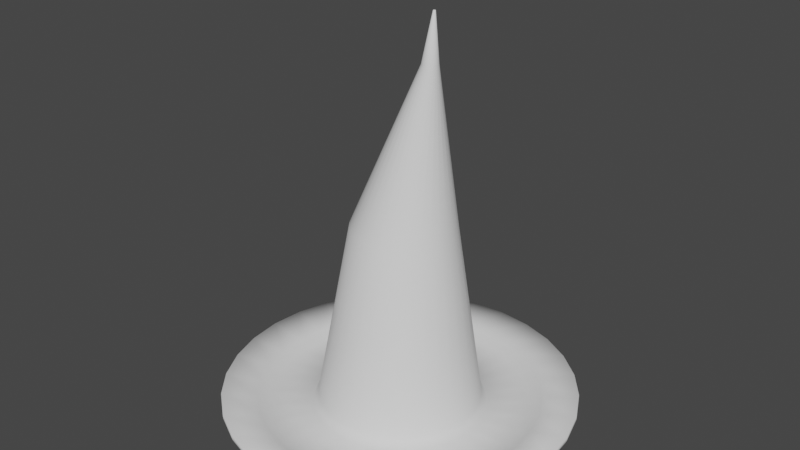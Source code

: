 # Source: witchHat.blend  (saved by Blender 2.92.15; exported with 4.5.12 LTS)
import bpy
from mathutils import Matrix  # noqa: F401  (used for matrix-valued properties, if any)

bpy.ops.wm.read_factory_settings(use_empty=True)
scene = bpy.context.scene
scene.name = 'Scene'

# ---- collections
col_collection = bpy.data.collections.new('Collection'); scene.collection.children.link(col_collection)

# ---- world
world_world = bpy.data.worlds.new('World'); scene.world = world_world
world_world.use_nodes = True; world_world.node_tree.nodes.clear()
_N = world_world.node_tree.nodes; _L = world_world.node_tree.links
n0 = _N.new('ShaderNodeOutputWorld'); n0.name = 'World Output'; n0.location = (300, 300)
n1 = _N.new('ShaderNodeBackground'); n1.name = 'Background'; n1.location = (10, 300)
n1.inputs[0].default_value = (0.05088, 0.05088, 0.05088, 1.0)
_L.new(n1.outputs[0], n0.inputs[0])
n0.is_active_output = True
world_world.color = (0.05088, 0.05088, 0.05088)
world_world.use_sun_shadow = False
world_world.sun_shadow_jitter_overblur = 0.0

# ---- meshes
me_cylinder = bpy.data.meshes.new('Cylinder')
me_cylinder.from_pydata([(3.613e-09, 1.12, 0.05969), (0.2184, 1.098, 0.05969), (0.4285, 1.035, 0.05969), (0.6221, 0.931, 0.05969), (0.7918, 0.7918, 0.05969), (0.931, 0.6221, 0.05969), (1.034, 0.4285, 0.05969), (1.098, 0.2185, 0.05969), (1.12, 2.302e-05, 0.05969), (1.098, -0.2184, 0.05969), (1.034, -0.4285, 0.05969), (0.931, -0.6221, 0.05969), (0.7918, -0.7917, 0.05969), (0.6221, -0.931, 0.05969), (0.4285, -1.034, 0.05969), (0.2184, -1.098, 0.05969), (-3.612e-07, -1.12, 0.05969), (-0.2184, -1.098, 0.05969), (-0.4285, -1.034, 0.05969), (-0.6221, -0.931, 0.05969), (-0.7918, -0.7917, 0.05969), (-0.931, -0.6221, 0.05969), (-1.034, -0.4285, 0.05969), (-1.098, -0.2184, 0.05969), (-1.12, 2.401e-05, 0.05969), (-1.098, 0.2185, 0.05969), (-1.034, 0.4285, 0.05969), (-0.931, 0.6221, 0.05969), (-0.7918, 0.7918, 0.05969), (-0.6221, 0.931, 0.05969), (-0.4285, 1.035, 0.05969), (-0.2184, 1.098, 0.05969), (0.06331, 0.3548, 1.175), (5.978e-08, 0.361, 1.175), (0.1242, 0.3363, 1.175), (0.1803, 0.3063, 1.175), (0.2295, 0.2659, 1.175), (0.2698, 0.2168, 1.175), (0.2998, 0.1607, 1.175), (0.3183, 0.09977, 1.175), (0.3245, 0.03646, 1.175), (0.3183, -0.02685, 1.175), (0.2998, -0.08773, 1.175), (0.2698, -0.1438, 1.175), (0.2295, -0.193, 1.175), (0.1803, -0.2334, 1.175), (0.1242, -0.2634, 1.175), (0.06331, -0.2818, 1.175), (-4.597e-08, -0.2881, 1.175), (-0.06331, -0.2818, 1.175), (-0.1242, -0.2634, 1.175), (-0.1803, -0.2334, 1.175), (-0.2295, -0.193, 1.175), (-0.2698, -0.1438, 1.175), (-0.2998, -0.08773, 1.175), (-0.3183, -0.02685, 1.175), (-0.3245, 0.03646, 1.175), (-0.3183, 0.09977, 1.175), (-0.2998, 0.1607, 1.175), (-0.2698, 0.2168, 1.175), (-0.2295, 0.2659, 1.175), (-0.1803, 0.3063, 1.175), (-0.1242, 0.3363, 1.175), (-0.06331, 0.3548, 1.175), (-0.07159, 0.4232, 2.059), (-0.08202, 0.4243, 2.059), (-0.06156, 0.4202, 2.059), (-0.05231, 0.4153, 2.059), (-0.0442, 0.4086, 2.059), (-0.03755, 0.4005, 2.059), (-0.03261, 0.3912, 2.059), (-0.02956, 0.3812, 2.059), (-0.02854, 0.3708, 2.059), (-0.02956, 0.3603, 2.059), (-0.03261, 0.3503, 2.059), (-0.03755, 0.3411, 2.059), (-0.0442, 0.333, 2.059), (-0.05231, 0.3263, 2.059), (-0.06156, 0.3214, 2.059), (-0.07159, 0.3183, 2.059), (-0.08202, 0.3173, 2.059), (-0.09246, 0.3183, 2.059), (-0.1025, 0.3214, 2.059), (-0.1117, 0.3263, 2.059), (-0.1198, 0.333, 2.059), (-0.1265, 0.3411, 2.059), (-0.1314, 0.3503, 2.059), (-0.1345, 0.3603, 2.059), (-0.1355, 0.3708, 2.059), (-0.1345, 0.3812, 2.059), (-0.1314, 0.3912, 2.059), (-0.1265, 0.4005, 2.059), (-0.1198, 0.4086, 2.059), (-0.1117, 0.4153, 2.059), (-0.1025, 0.4202, 2.059), (-0.09246, 0.4232, 2.059), (0.008207, 0.2965, 2.412), (0.006685, 0.2967, 2.412), (0.009672, 0.2961, 2.412), (0.01102, 0.2953, 2.412), (0.0122, 0.2944, 2.412), (0.01317, 0.2932, 2.412), (0.0139, 0.2918, 2.412), (0.01434, 0.2904, 2.412), (0.01449, 0.2889, 2.412), (0.01434, 0.2873, 2.412), (0.0139, 0.2859, 2.412), (0.01317, 0.2845, 2.412), (0.0122, 0.2833, 2.412), (0.01102, 0.2824, 2.412), (0.009672, 0.2816, 2.412), (0.008207, 0.2812, 2.412), (0.006685, 0.2811, 2.412), (0.005162, 0.2812, 2.412), (0.003698, 0.2816, 2.412), (0.002348, 0.2824, 2.412), (0.001166, 0.2833, 2.412), (0.0001949, 0.2845, 2.412), (-0.0005264, 0.2859, 2.412), (-0.0009705, 0.2873, 2.412), (-0.00112, 0.2889, 2.412), (-0.0009705, 0.2904, 2.412), (-0.0005264, 0.2918, 2.412), (0.0001949, 0.2932, 2.412), (0.001166, 0.2944, 2.412), (0.002348, 0.2953, 2.412), (0.003698, 0.2961, 2.412), (0.005162, 0.2965, 2.412), (-1.253e-08, 1.09, -0.03516), (3.613e-09, 1.12, 0.03379), (0.2127, 1.069, -0.03516), (0.2184, 1.098, 0.03379), (0.4173, 1.007, -0.03516), (0.4285, 1.035, 0.03379), (0.6058, 0.9067, -0.03516), (0.6221, 0.931, 0.03379), (0.771, 0.7711, -0.03516), (0.7918, 0.7918, 0.03379), (0.9066, 0.6058, -0.03516), (0.931, 0.6221, 0.03379), (1.007, 0.4173, -0.03516), (1.034, 0.4285, 0.03379), (1.069, 0.2128, -0.03516), (1.098, 0.2185, 0.03379), (1.09, 2.302e-05, -0.03516), (1.12, 2.302e-05, 0.03379), (1.069, -0.2127, -0.03516), (1.098, -0.2184, 0.03379), (1.007, -0.4173, -0.03516), (1.034, -0.4285, 0.03379), (0.9066, -0.6058, -0.03516), (0.931, -0.6221, 0.03379), (0.771, -0.771, -0.03516), (0.7918, -0.7917, 0.03379), (0.6058, -0.9066, -0.03516), (0.6221, -0.931, 0.03379), (0.4173, -1.007, -0.03516), (0.4285, -1.034, 0.03379), (0.2127, -1.069, -0.03516), (0.2184, -1.098, 0.03379), (-3.485e-07, -1.09, -0.03516), (-3.612e-07, -1.12, 0.03379), (-0.2127, -1.069, -0.03516), (-0.2184, -1.098, 0.03379), (-0.4173, -1.007, -0.03516), (-0.4285, -1.034, 0.03379), (-0.6058, -0.9066, -0.03516), (-0.6221, -0.931, 0.03379), (-0.771, -0.771, -0.03516), (-0.7918, -0.7917, 0.03379), (-0.9066, -0.6058, -0.03516), (-0.931, -0.6221, 0.03379), (-1.007, -0.4173, -0.03516), (-1.034, -0.4285, 0.03379), (-1.069, -0.2127, -0.03516), (-1.098, -0.2184, 0.03379), (-1.09, 2.396e-05, -0.03516), (-1.12, 2.401e-05, 0.03379), (-1.069, 0.2128, -0.03516), (-1.098, 0.2185, 0.03379), (-1.007, 0.4173, -0.03516), (-1.034, 0.4285, 0.03379), (-0.9066, 0.6058, -0.03516), (-0.931, 0.6221, 0.03379), (-0.771, 0.7711, -0.03516), (-0.7918, 0.7918, 0.03379), (-0.6058, 0.9067, -0.03516), (-0.6221, 0.931, 0.03379), (-0.4173, 1.007, -0.03516), (-0.4285, 1.035, 0.03379), (-0.2127, 1.069, -0.03516), (-0.2184, 1.098, 0.03379), (0.0783, 0.5432, -0.03413), (0.1002, 0.5048, 0.0335), (0.1355, 0.5318, -0.03413), (0.02917, 0.548, -0.03413), (-0.02917, 0.548, -0.03413), (5.24e-08, 0.5147, 0.0335), (0.1828, 0.5175, -0.03413), (0.1966, 0.4756, 0.03349), (0.2367, 0.4952, -0.03413), (0.2802, 0.4719, -0.03413), (0.2854, 0.4281, 0.03348), (0.3287, 0.4395, -0.03413), (0.3633, 0.3642, 0.03346), (0.4081, 0.3669, -0.03413), (0.3669, 0.4082, -0.03413), (0.4395, 0.3287, -0.03413), (0.4272, 0.2863, 0.03344), (0.4719, 0.2802, -0.03413), (0.4951, 0.2367, -0.03413), (0.4747, 0.1975, 0.03341), (0.5175, 0.1828, -0.03413), (0.5318, 0.1355, -0.03413), (0.5039, 0.1011, 0.03338), (0.5432, 0.07833, -0.03413), (0.548, 0.02919, -0.03413), (0.5138, 0.0009009, 0.03335), (0.548, -0.02915, -0.03413), (0.5039, -0.09934, 0.03332), (0.5318, -0.1355, -0.03413), (0.5432, -0.07828, -0.03413), (0.5175, -0.1827, -0.03413), (0.4747, -0.1957, 0.03329), (0.4951, -0.2366, -0.03413), (0.4719, -0.2802, -0.03413), (0.4272, -0.2846, 0.03327), (0.4395, -0.3287, -0.03413), (0.4081, -0.3669, -0.03413), (0.3633, -0.3624, 0.03324), (0.3669, -0.4081, -0.03413), (0.2855, -0.4264, 0.03323), (0.2802, -0.4718, -0.03413), (0.3287, -0.4394, -0.03413), (0.2367, -0.4951, -0.03413), (0.1966, -0.4738, 0.03321), (0.1828, -0.5174, -0.03413), (0.1355, -0.5318, -0.03413), (0.1002, -0.5031, 0.0332), (0.0783, -0.5432, -0.03413), (0.02917, -0.548, -0.03413), (-1.15e-07, -0.513, 0.0332), (-0.02917, -0.548, -0.03413), (-0.0783, -0.5432, -0.03413), (-0.1002, -0.5031, 0.0332), (-0.1355, -0.5318, -0.03413), (-0.1966, -0.4738, 0.03321), (-0.2367, -0.4951, -0.03413), (-0.1828, -0.5174, -0.03413), (-0.2802, -0.4718, -0.03413), (-0.2855, -0.4264, 0.03323), (-0.3287, -0.4394, -0.03413), (-0.3669, -0.4081, -0.03413), (-0.3633, -0.3624, 0.03324), (-0.4081, -0.3669, -0.03413), (-0.4395, -0.3287, -0.03413), (-0.4272, -0.2846, 0.03327), (-0.4719, -0.2802, -0.03413), (-0.4747, -0.1957, 0.03329), (-0.5175, -0.1827, -0.03413), (-0.4951, -0.2366, -0.03413), (-0.5318, -0.1355, -0.03413), (-0.5039, -0.09934, 0.03332), (-0.5432, -0.07828, -0.03413), (-0.548, -0.02915, -0.03413), (-0.5138, 0.0009013, 0.03335), (-0.548, 0.02919, -0.03413), (-0.5432, 0.07833, -0.03413), (-0.5039, 0.1011, 0.03338), (-0.5318, 0.1355, -0.03413), (-0.5175, 0.1828, -0.03413), (-0.4747, 0.1975, 0.03341), (-0.4951, 0.2367, -0.03413), (-0.4272, 0.2864, 0.03344), (-0.4395, 0.3287, -0.03413), (-0.4719, 0.2802, -0.03413), (-0.4081, 0.3669, -0.03413), (-0.3633, 0.3642, 0.03346), (-0.3669, 0.4082, -0.03413), (-0.3287, 0.4395, -0.03413), (-0.2854, 0.4281, 0.03348), (-0.2802, 0.4719, -0.03413), (-0.2367, 0.4952, -0.03413), (-0.1966, 0.4756, 0.03349), (-0.1828, 0.5175, -0.03413), (-0.1002, 0.5048, 0.0335), (-0.0783, 0.5432, -0.03413), (-0.1355, 0.5318, -0.03413), (0.6025, 0.5612, -0.0302), (0.625, 0.625, 0.01541), (0.5612, 0.6025, -0.0302), (0.668, 0.4814, -0.0302), (0.7004, 0.4329, -0.0302), (0.7349, 0.491, 0.01541), (0.4329, -0.7003, -0.0302), (0.491, -0.7348, 0.01541), (0.4814, -0.6679, -0.0302), (0.3418, -0.749, -0.0302), (0.2879, -0.7713, -0.0302), (0.3382, -0.8165, 0.01541), (-0.7714, -0.2879, -0.0302), (-0.8165, -0.3382, 0.01541), (-0.749, -0.3418, -0.0302), (-0.8013, -0.1891, -0.0302), (-0.8127, -0.1319, -0.0302), (-0.8668, -0.1724, 0.01541), (0.02917, 0.8229, -0.0302), (2.096e-08, 0.8838, 0.01541), (-0.02917, 0.8229, -0.0302), (0.1319, 0.8127, -0.0302), (0.1891, 0.8014, -0.0302), (0.1724, 0.8669, 0.01541), (-0.1319, 0.8127, -0.0302), (-0.1724, 0.8669, 0.01541), (-0.1891, 0.8014, -0.0302), (0.8013, -0.1891, -0.0302), (0.8668, -0.1724, 0.01541), (0.8127, -0.1319, -0.0302), (0.7714, -0.2879, -0.0302), (0.749, -0.3418, -0.0302), (0.8165, -0.3382, 0.01541), (-0.3418, -0.749, -0.0302), (-0.3382, -0.8165, 0.01541), (-0.2879, -0.7713, -0.0302), (-0.4329, -0.7003, -0.0302), (-0.4814, -0.6679, -0.0302), (-0.491, -0.7348, 0.01541), (-0.668, 0.4814, -0.0302), (-0.7349, 0.491, 0.01541), (-0.7004, 0.4329, -0.0302), (-0.6025, 0.5612, -0.0302), (-0.5612, 0.6025, -0.0302), (-0.625, 0.625, 0.01541), (0.749, 0.3419, -0.0302), (0.7714, 0.288, -0.0302), (0.8165, 0.3382, 0.01541), (0.1891, -0.8013, -0.0302), (0.1319, -0.8127, -0.0302), (0.1724, -0.8668, 0.01541), (-0.8228, -0.02915, -0.0302), (-0.8228, 0.02919, -0.0302), (-0.8838, 2.386e-05, 0.01541), (0.2879, 0.7714, -0.0302), (0.3418, 0.7491, -0.0302), (0.3382, 0.8166, 0.01541), (0.7004, -0.4329, -0.0302), (0.668, -0.4814, -0.0302), (0.7349, -0.491, 0.01541), (-0.5612, -0.6024, -0.0302), (-0.6025, -0.5612, -0.0302), (-0.625, -0.6249, 0.01541), (-0.4814, 0.668, -0.0302), (-0.4329, 0.7004, -0.0302), (-0.491, 0.7349, 0.01541), (0.8013, 0.1892, -0.0302), (0.8127, 0.1319, -0.0302), (0.8668, 0.1724, 0.01541), (0.02917, -0.8228, -0.0302), (-0.02917, -0.8228, -0.0302), (-2.67e-07, -0.8838, 0.01541), (-0.8127, 0.1319, -0.0302), (-0.8013, 0.1892, -0.0302), (-0.8668, 0.1724, 0.01541), (0.4329, 0.7004, -0.0302), (0.4814, 0.668, -0.0302), (0.491, 0.7349, 0.01541), (0.6025, -0.5612, -0.0302), (0.5612, -0.6024, -0.0302), (0.625, -0.6249, 0.01541), (-0.668, -0.4814, -0.0302), (-0.7004, -0.4329, -0.0302), (-0.7349, -0.491, 0.01541), (-0.3418, 0.7491, -0.0302), (-0.2879, 0.7714, -0.0302), (-0.3382, 0.8166, 0.01541), (0.8228, 0.02919, -0.0302), (0.8228, -0.02915, -0.0302), (0.8838, 2.307e-05, 0.01541), (-0.1319, -0.8127, -0.0302), (-0.1891, -0.8013, -0.0302), (-0.1724, -0.8668, 0.01541), (-0.7714, 0.288, -0.0302), (-0.749, 0.3419, -0.0302), (-0.8165, 0.3382, 0.01541)], [], [(191, 31, 0, 129), (133, 2, 3, 135), (135, 3, 4, 137), (137, 4, 5, 139), (139, 5, 6, 141), (141, 6, 7, 143), (143, 7, 8, 145), (145, 8, 9, 147), (147, 9, 10, 149), (149, 10, 11, 151), (151, 11, 12, 153), (153, 12, 13, 155), (155, 13, 14, 157), (157, 14, 15, 159), (159, 15, 16, 161), (161, 16, 17, 163), (163, 17, 18, 165), (165, 18, 19, 167), (167, 19, 20, 169), (169, 20, 21, 171), (171, 21, 22, 173), (173, 22, 23, 175), (175, 23, 24, 177), (177, 24, 25, 179), (179, 25, 26, 181), (181, 26, 27, 183), (183, 27, 28, 185), (185, 28, 29, 187), (187, 29, 30, 189), (189, 30, 31, 191), (211, 208, 37, 38), (193, 197, 33, 32), (131, 1, 2, 133), (129, 0, 1, 131), (235, 231, 45, 46), (238, 235, 46, 47), (265, 262, 55, 56), (197, 285, 63, 33), (202, 199, 34, 35), (226, 223, 42, 43), (253, 250, 51, 52), (280, 277, 60, 61), (214, 211, 38, 39), (241, 238, 47, 48), (268, 265, 56, 57), (199, 193, 32, 34), (229, 226, 43, 44), (256, 253, 52, 53), (283, 280, 61, 62), (217, 214, 39, 40), (244, 241, 48, 49), (271, 268, 57, 58), (204, 202, 35, 36), (296, 367, 230, 233), (258, 256, 53, 54), (285, 283, 62, 63), (219, 217, 40, 41), (246, 244, 49, 50), (273, 271, 58, 59), (208, 204, 36, 37), (231, 229, 44, 45), (262, 258, 54, 55), (5, 4, 289, 293), (223, 219, 41, 42), (250, 246, 50, 51), (277, 273, 59, 60), (48, 47, 79, 80), (329, 382, 272, 275), (297, 294, 232, 234), (342, 310, 194, 198), (330, 327, 274, 276), (336, 298, 236, 237), (309, 306, 195, 192), (351, 331, 278, 279), (357, 337, 239, 240), (363, 343, 200, 201), (372, 352, 281, 282), (378, 358, 242, 243), (290, 364, 203, 206), (314, 373, 284, 287), (323, 379, 245, 248), (291, 288, 205, 207), (308, 312, 286, 196), (324, 321, 247, 249), (333, 292, 209, 210), (348, 325, 251, 252), (354, 334, 212, 213), (369, 349, 254, 255), (375, 355, 215, 216), (302, 370, 257, 260), (317, 376, 218, 221), (303, 300, 259, 261), (318, 315, 220, 222), (339, 304, 263, 264), (345, 319, 224, 225), (360, 340, 266, 267), (366, 346, 227, 228), (381, 361, 269, 270), (83, 82, 114, 115), (35, 34, 66, 67), (62, 61, 93, 94), (49, 48, 80, 81), (36, 35, 67, 68), (63, 62, 94, 95), (50, 49, 81, 82), (37, 36, 68, 69), (33, 63, 95, 65), (51, 50, 82, 83), (38, 37, 69, 70), (52, 51, 83, 84), (39, 38, 70, 71), (53, 52, 84, 85), (40, 39, 71, 72), (54, 53, 85, 86), (41, 40, 72, 73), (55, 54, 86, 87), (42, 41, 73, 74), (56, 55, 87, 88), (43, 42, 74, 75), (57, 56, 88, 89), (44, 43, 75, 76), (58, 57, 89, 90), (45, 44, 76, 77), (59, 58, 90, 91), (46, 45, 77, 78), (32, 33, 65, 64), (60, 59, 91, 92), (47, 46, 78, 79), (34, 32, 64, 66), (61, 60, 92, 93), (96, 97, 127, 126, 125, 124, 123, 122, 121, 120, 119, 118, 117, 116, 115, 114, 113, 112, 111, 110, 109, 108, 107, 106, 105, 104, 103, 102, 101, 100, 99, 98), (70, 69, 101, 102), (84, 83, 115, 116), (71, 70, 102, 103), (85, 84, 116, 117), (72, 71, 103, 104), (86, 85, 117, 118), (73, 72, 104, 105), (87, 86, 118, 119), (74, 73, 105, 106), (88, 87, 119, 120), (75, 74, 106, 107), (89, 88, 120, 121), (76, 75, 107, 108), (90, 89, 121, 122), (77, 76, 108, 109), (91, 90, 122, 123), (78, 77, 109, 110), (64, 65, 97, 96), (92, 91, 123, 124), (79, 78, 110, 111), (66, 64, 96, 98), (93, 92, 124, 125), (80, 79, 111, 112), (67, 66, 98, 99), (94, 93, 125, 126), (81, 80, 112, 113), (68, 67, 99, 100), (95, 94, 126, 127), (82, 81, 113, 114), (69, 68, 100, 101), (65, 95, 127, 97), (29, 28, 332, 353), (20, 19, 326, 350), (11, 10, 320, 347), (10, 9, 316, 320), (24, 23, 305, 341), (15, 14, 299, 338), (6, 5, 293, 335), (26, 25, 362, 383), (17, 16, 359, 380), (8, 7, 356, 377), (30, 29, 353, 374), (21, 20, 350, 371), (12, 11, 347, 368), (3, 2, 344, 365), (25, 24, 341, 362), (16, 15, 338, 359), (7, 6, 335, 356), (28, 27, 328, 332), (19, 18, 322, 326), (31, 30, 374, 313), (1, 0, 307, 311), (23, 22, 301, 305), (14, 13, 295, 299), (27, 26, 383, 328), (18, 17, 380, 322), (9, 8, 377, 316), (2, 1, 311, 344), (0, 31, 313, 307), (22, 21, 371, 301), (13, 12, 368, 295), (4, 3, 365, 289), (192, 193, 194), (195, 196, 197), (198, 199, 200), (201, 202, 203), (204, 205, 206), (207, 208, 209), (210, 211, 212), (213, 214, 215), (216, 217, 218), (219, 220, 221), (222, 223, 224), (225, 226, 227), (228, 229, 230), (231, 232, 233), (234, 235, 236), (237, 238, 239), (240, 241, 242), (243, 244, 245), (246, 247, 248), (249, 250, 251), (252, 253, 254), (255, 256, 257), (258, 259, 260), (261, 262, 263), (264, 265, 266), (267, 268, 269), (270, 271, 272), (273, 274, 275), (276, 277, 278), (279, 280, 281), (282, 283, 284), (285, 286, 287), (288, 289, 290), (291, 292, 293), (294, 295, 296), (297, 298, 299), (300, 301, 302), (303, 304, 305), (306, 307, 308), (309, 310, 311), (312, 313, 314), (315, 316, 317), (318, 319, 320), (321, 322, 323), (324, 325, 326), (327, 328, 329), (330, 331, 332), (333, 334, 335), (336, 337, 338), (339, 340, 341), (342, 343, 344), (345, 346, 347), (348, 349, 350), (351, 352, 353), (354, 355, 356), (357, 358, 359), (360, 361, 362), (363, 364, 365), (366, 367, 368), (369, 370, 371), (372, 373, 374), (375, 376, 377), (378, 379, 380), (381, 382, 383), (129, 131, 130, 128), (131, 133, 132, 130), (133, 135, 134, 132), (135, 137, 136, 134), (137, 139, 138, 136), (139, 141, 140, 138), (141, 143, 142, 140), (143, 145, 144, 142), (145, 147, 146, 144), (147, 149, 148, 146), (149, 151, 150, 148), (151, 153, 152, 150), (153, 155, 154, 152), (155, 157, 156, 154), (157, 159, 158, 156), (159, 161, 160, 158), (161, 163, 162, 160), (163, 165, 164, 162), (165, 167, 166, 164), (167, 169, 168, 166), (169, 171, 170, 168), (171, 173, 172, 170), (173, 175, 174, 172), (175, 177, 176, 174), (177, 179, 178, 176), (179, 181, 180, 178), (181, 183, 182, 180), (183, 185, 184, 182), (185, 187, 186, 184), (187, 189, 188, 186), (189, 191, 190, 188), (191, 129, 128, 190), (192, 195, 197, 193), (198, 194, 193, 199), (201, 200, 199, 202), (206, 203, 202, 204), (207, 205, 204, 208), (210, 209, 208, 211), (213, 212, 211, 214), (216, 215, 214, 217), (221, 218, 217, 219), (222, 220, 219, 223), (225, 224, 223, 226), (228, 227, 226, 229), (233, 230, 229, 231), (234, 232, 231, 235), (237, 236, 235, 238), (240, 239, 238, 241), (243, 242, 241, 244), (248, 245, 244, 246), (249, 247, 246, 250), (252, 251, 250, 253), (255, 254, 253, 256), (260, 257, 256, 258), (261, 259, 258, 262), (264, 263, 262, 265), (267, 266, 265, 268), (270, 269, 268, 271), (275, 272, 271, 273), (276, 274, 273, 277), (279, 278, 277, 280), (282, 281, 280, 283), (287, 284, 283, 285), (196, 286, 285, 197), (290, 206, 205, 288), (296, 233, 232, 294), (302, 260, 259, 300), (308, 196, 195, 306), (314, 287, 286, 312), (317, 221, 220, 315), (323, 248, 247, 321), (329, 275, 274, 327), (209, 292, 291, 207), (236, 298, 297, 234), (263, 304, 303, 261), (194, 310, 309, 192), (224, 319, 318, 222), (251, 325, 324, 249), (278, 331, 330, 276), (212, 334, 333, 210), (239, 337, 336, 237), (266, 340, 339, 264), (200, 343, 342, 198), (227, 346, 345, 225), (254, 349, 348, 252), (281, 352, 351, 279), (215, 355, 354, 213), (242, 358, 357, 240), (269, 361, 360, 267), (203, 364, 363, 201), (230, 367, 366, 228), (257, 370, 369, 255), (284, 373, 372, 282), (218, 376, 375, 216), (245, 379, 378, 243), (272, 382, 381, 270), (382, 329, 328, 383), (379, 323, 322, 380), (376, 317, 316, 377), (373, 314, 313, 374), (370, 302, 301, 371), (367, 296, 295, 368), (364, 290, 289, 365), (361, 381, 383, 362), (358, 378, 380, 359), (355, 375, 377, 356), (352, 372, 374, 353), (349, 369, 371, 350), (346, 366, 368, 347), (343, 363, 365, 344), (340, 360, 362, 341), (337, 357, 359, 338), (334, 354, 356, 335), (331, 351, 353, 332), (325, 348, 350, 326), (319, 345, 347, 320), (310, 342, 344, 311), (304, 339, 341, 305), (298, 336, 338, 299), (292, 333, 335, 293), (327, 330, 332, 328), (321, 324, 326, 322), (315, 318, 320, 316), (312, 308, 307, 313), (306, 309, 311, 307), (300, 303, 305, 301), (294, 297, 299, 295), (288, 291, 293, 289), (128, 130, 132, 134, 136, 138, 140, 142, 144, 146, 148, 150, 152, 154, 156, 158, 160, 162, 164, 166, 168, 170, 172, 174, 176, 178, 180, 182, 184, 186, 188, 190)])
me_cylinder.polygons.foreach_set('use_smooth', [True] * 386)
_uv = me_cylinder.uv_layers.new(name='UVMap')
_uv.uv.foreach_set('vector', [0.5003, 0.6215, 0.5056, 0.6214, 0.5051, 0.6654, 0.4998, 0.6654, 0.5017, 0.7541, 0.507, 0.7541, 0.5093, 0.7954, 0.504, 0.7955, 0.504, 0.7955, 0.5093, 0.7954, 0.5124, 0.8326, 0.5071, 0.8327, 0.5436, 0.8334, 0.5383, 0.8334, 0.5373, 0.8009, 0.5426, 0.8009, 0.5426, 0.8009, 0.5373, 0.8009, 0.5366, 0.763, 0.5419, 0.763, 0.5419, 0.763, 0.5366, 0.763, 0.5361, 0.7212, 0.5414, 0.7212, 0.5414, 0.7212, 0.5361, 0.7212, 0.5359, 0.6771, 0.5412, 0.6771, 0.5412, 0.6771, 0.5359, 0.6771, 0.5361, 0.6323, 0.5414, 0.6323, 0.5414, 0.6323, 0.5361, 0.6323, 0.5366, 0.5886, 0.5419, 0.5887, 0.5419, 0.5887, 0.5366, 0.5886, 0.5373, 0.5477, 0.5426, 0.5477, 0.5426, 0.5477, 0.5373, 0.5477, 0.5383, 0.5112, 0.5436, 0.5112, 0.5307, 0.5112, 0.5359, 0.5112, 0.5339, 0.5484, 0.5287, 0.5484, 0.5287, 0.5484, 0.5339, 0.5484, 0.5325, 0.5898, 0.5272, 0.5897, 0.5272, 0.5897, 0.5325, 0.5898, 0.5315, 0.6337, 0.5263, 0.6336, 0.5263, 0.6336, 0.5315, 0.6337, 0.5312, 0.6785, 0.526, 0.6784, 0.526, 0.6784, 0.5312, 0.6785, 0.5315, 0.7224, 0.5263, 0.7223, 0.5263, 0.7223, 0.5315, 0.7224, 0.5325, 0.7638, 0.5272, 0.7637, 0.5272, 0.7637, 0.5325, 0.7638, 0.5339, 0.801, 0.5287, 0.801, 0.5287, 0.801, 0.5339, 0.801, 0.5359, 0.8327, 0.5307, 0.8327, 0.4761, 0.5112, 0.4813, 0.5112, 0.4771, 0.5484, 0.4719, 0.5484, 0.4719, 0.5484, 0.4771, 0.5484, 0.4742, 0.5898, 0.469, 0.5898, 0.469, 0.5898, 0.4742, 0.5898, 0.4727, 0.6337, 0.4675, 0.6337, 0.4675, 0.6337, 0.4727, 0.6337, 0.4727, 0.6785, 0.4675, 0.6785, 0.4675, 0.6785, 0.4727, 0.6785, 0.4742, 0.7224, 0.469, 0.7224, 0.469, 0.7224, 0.4742, 0.7224, 0.477, 0.7638, 0.4718, 0.7638, 0.4718, 0.7638, 0.477, 0.7638, 0.4812, 0.801, 0.476, 0.801, 0.476, 0.801, 0.4812, 0.801, 0.4865, 0.8327, 0.4813, 0.8327, 0.5071, 0.5112, 0.5124, 0.5112, 0.5093, 0.5428, 0.504, 0.5429, 0.504, 0.5429, 0.5093, 0.5428, 0.507, 0.5801, 0.5017, 0.5801, 0.5017, 0.5801, 0.507, 0.5801, 0.5056, 0.6214, 0.5003, 0.6215, 0.7432, 0.5183, 0.7606, 0.5181, 0.7424, 0.7496, 0.7314, 0.7498, 0.7006, 0.02068, 0.7211, 0.01843, 0.7437, 0.2523, 0.7308, 0.2537, 0.5003, 0.7102, 0.5056, 0.7101, 0.507, 0.7541, 0.5017, 0.7541, 0.4998, 0.6654, 0.5051, 0.6654, 0.5056, 0.7101, 0.5003, 0.7102, 0.8985, 0.01826, 0.9174, 0.01633, 0.9308, 0.2519, 0.9189, 0.2531, 0.8785, 0.02061, 0.8985, 0.01826, 0.9189, 0.2531, 0.9062, 0.2546, 0.5478, 0.4964, 0.5273, 0.4962, 0.541, 0.2601, 0.5539, 0.2602, 0.7211, 0.01843, 0.7411, 0.01666, 0.7564, 0.2512, 0.7437, 0.2523, 0.6619, 0.02623, 0.6807, 0.02331, 0.7182, 0.2554, 0.7063, 0.2572, 0.6444, 0.5175, 0.6632, 0.5179, 0.6809, 0.7495, 0.669, 0.7493, 0.4711, 0.4916, 0.4566, 0.4891, 0.4963, 0.2556, 0.5055, 0.2572, 0.7772, 0.01478, 0.7918, 0.01475, 0.7884, 0.25, 0.7792, 0.25, 0.724, 0.5184, 0.7432, 0.5183, 0.7314, 0.7498, 0.7193, 0.7499, 0.8581, 0.0233, 0.8785, 0.02061, 0.9062, 0.2546, 0.8933, 0.2563, 0.568, 0.4959, 0.5478, 0.4964, 0.5539, 0.2602, 0.5667, 0.26, 0.6807, 0.02331, 0.7006, 0.02068, 0.7308, 0.2537, 0.7182, 0.2554, 0.6276, 0.5169, 0.6444, 0.5175, 0.669, 0.7493, 0.6584, 0.7489, 0.4882, 0.4937, 0.4711, 0.4916, 0.5055, 0.2572, 0.5163, 0.2586, 0.7601, 0.01542, 0.7772, 0.01478, 0.7792, 0.25, 0.7684, 0.2504, 0.7038, 0.5184, 0.724, 0.5184, 0.7193, 0.7499, 0.7065, 0.7498, 0.8382, 0.02621, 0.8581, 0.0233, 0.8933, 0.2563, 0.8807, 0.2581, 0.587, 0.4948, 0.568, 0.4959, 0.5667, 0.26, 0.5787, 0.2593, 0.645, 0.02932, 0.6619, 0.02623, 0.7063, 0.2572, 0.6957, 0.2592, 0.06086, 0.205, 0.06497, 0.1843, 0.1186, 0.2006, 0.1167, 0.2104, 0.5071, 0.4953, 0.4882, 0.4937, 0.5163, 0.2586, 0.5282, 0.2595, 0.7411, 0.01666, 0.7601, 0.01542, 0.7684, 0.2504, 0.7564, 0.2512, 0.6832, 0.5182, 0.7038, 0.5184, 0.7065, 0.7498, 0.6935, 0.7497, 0.8194, 0.02924, 0.8382, 0.02621, 0.8807, 0.2581, 0.8689, 0.26, 0.6041, 0.4931, 0.587, 0.4948, 0.5787, 0.2593, 0.5895, 0.2582, 0.7606, 0.5181, 0.7755, 0.5177, 0.7518, 0.7494, 0.7424, 0.7496, 0.9174, 0.01633, 0.9344, 0.01489, 0.9416, 0.251, 0.9308, 0.2519, 0.5273, 0.4962, 0.5071, 0.4953, 0.5282, 0.2595, 0.541, 0.2601, 0.2497, 0.0, 0.2936, 0.008736, 0.2797, 0.05479, 0.245, 0.04789, 0.6632, 0.5179, 0.6832, 0.5182, 0.6935, 0.7497, 0.6809, 0.7495, 0.8026, 0.03227, 0.8194, 0.02924, 0.8689, 0.26, 0.8583, 0.262, 0.6187, 0.4908, 0.6041, 0.4931, 0.5895, 0.2582, 0.5987, 0.2567, 0.8933, 0.2563, 0.9062, 0.2546, 0.9156, 0.4436, 0.9135, 0.4439, 0.3726, 0.3117, 0.3609, 0.3292, 0.3175, 0.2936, 0.3231, 0.2853, 0.05969, 0.2379, 0.05969, 0.2168, 0.1155, 0.2223, 0.1155, 0.2324, 0.3384, 0.1013, 0.3533, 0.1162, 0.31, 0.1518, 0.3028, 0.1447, 0.3862, 0.2817, 0.3782, 0.3012, 0.3287, 0.2748, 0.3326, 0.2655, 0.06497, 0.2704, 0.06086, 0.2497, 0.1167, 0.2442, 0.1186, 0.2541, 0.3609, 0.1254, 0.3726, 0.1429, 0.3231, 0.1694, 0.3175, 0.161, 0.3938, 0.2497, 0.3897, 0.2704, 0.336, 0.2541, 0.338, 0.2442, 0.07648, 0.3012, 0.06842, 0.2817, 0.1221, 0.2655, 0.1259, 0.2748, 0.3117, 0.08209, 0.3292, 0.09379, 0.2936, 0.1371, 0.2853, 0.1315, 0.395, 0.2168, 0.395, 0.2379, 0.3392, 0.2324, 0.3392, 0.2223, 0.09379, 0.3292, 0.08209, 0.3117, 0.1315, 0.2853, 0.1371, 0.2936, 0.2817, 0.06842, 0.3012, 0.07648, 0.2748, 0.1259, 0.2655, 0.1221, 0.3897, 0.1843, 0.3938, 0.205, 0.338, 0.2104, 0.336, 0.2006, 0.1162, 0.3533, 0.1013, 0.3384, 0.1447, 0.3028, 0.1518, 0.31, 0.2497, 0.06086, 0.2704, 0.06497, 0.2541, 0.1186, 0.2442, 0.1167, 0.3782, 0.1534, 0.3862, 0.1729, 0.3326, 0.1892, 0.3287, 0.1799, 0.1429, 0.3726, 0.1254, 0.3609, 0.161, 0.3175, 0.1694, 0.3231, 0.2168, 0.05969, 0.2379, 0.05969, 0.2324, 0.1155, 0.2223, 0.1155, 0.1729, 0.3862, 0.1534, 0.3782, 0.1799, 0.3287, 0.1892, 0.3326, 0.1843, 0.06497, 0.205, 0.06086, 0.2104, 0.1167, 0.2006, 0.1186, 0.205, 0.3938, 0.1843, 0.3897, 0.2006, 0.336, 0.2104, 0.338, 0.1534, 0.07648, 0.1729, 0.06842, 0.1892, 0.1221, 0.1799, 0.1259, 0.2379, 0.395, 0.2168, 0.395, 0.2223, 0.3392, 0.2324, 0.3392, 0.1254, 0.09379, 0.1429, 0.08209, 0.1694, 0.1315, 0.161, 0.1371, 0.2704, 0.3897, 0.2497, 0.3938, 0.2442, 0.338, 0.2541, 0.336, 0.1013, 0.1162, 0.1162, 0.1013, 0.1518, 0.1447, 0.1447, 0.1518, 0.3012, 0.3782, 0.2817, 0.3862, 0.2655, 0.3326, 0.2748, 0.3287, 0.08209, 0.1429, 0.09379, 0.1254, 0.1371, 0.161, 0.1315, 0.1694, 0.3292, 0.3609, 0.3117, 0.3726, 0.2853, 0.3231, 0.2936, 0.3175, 0.06842, 0.1729, 0.07648, 0.1534, 0.1259, 0.1799, 0.1221, 0.1892, 0.3533, 0.3384, 0.3384, 0.3533, 0.3028, 0.31, 0.31, 0.3028, 0.9077, 0.4448, 0.9094, 0.4445, 0.9393, 0.5123, 0.9391, 0.5124, 0.7063, 0.2572, 0.7182, 0.2554, 0.7768, 0.4278, 0.7749, 0.4281, 0.7684, 0.2504, 0.7792, 0.25, 0.7869, 0.4269, 0.7851, 0.427, 0.8807, 0.2581, 0.8933, 0.2563, 0.9135, 0.4439, 0.9114, 0.4442, 0.6957, 0.2592, 0.7063, 0.2572, 0.7749, 0.4281, 0.7731, 0.4284, 0.7564, 0.2512, 0.7684, 0.2504, 0.7851, 0.427, 0.7831, 0.4271, 0.8689, 0.26, 0.8807, 0.2581, 0.9114, 0.4442, 0.9094, 0.4445, 0.7424, 0.7496, 0.7518, 0.7494, 0.7755, 0.9277, 0.7739, 0.9277, 0.7437, 0.2523, 0.7564, 0.2512, 0.7831, 0.4271, 0.781, 0.4273, 0.8583, 0.262, 0.8689, 0.26, 0.9094, 0.4445, 0.9077, 0.4448, 0.7314, 0.7498, 0.7424, 0.7496, 0.7739, 0.9277, 0.7721, 0.9277, 0.5055, 0.2572, 0.4963, 0.2556, 0.6106, 0.07489, 0.6121, 0.07516, 0.7193, 0.7499, 0.7314, 0.7498, 0.7721, 0.9277, 0.7701, 0.9278, 0.5163, 0.2586, 0.5055, 0.2572, 0.6121, 0.07516, 0.6139, 0.07538, 0.7065, 0.7498, 0.7193, 0.7499, 0.7701, 0.9278, 0.768, 0.9278, 0.5282, 0.2595, 0.5163, 0.2586, 0.6139, 0.07538, 0.6159, 0.07554, 0.6935, 0.7497, 0.7065, 0.7498, 0.768, 0.9278, 0.7659, 0.9277, 0.541, 0.2601, 0.5282, 0.2595, 0.6159, 0.07554, 0.618, 0.07563, 0.6809, 0.7495, 0.6935, 0.7497, 0.7659, 0.9277, 0.7638, 0.9277, 0.5539, 0.2602, 0.541, 0.2601, 0.618, 0.07563, 0.6201, 0.07566, 0.669, 0.7493, 0.6809, 0.7495, 0.7638, 0.9277, 0.7618, 0.9277, 0.5667, 0.26, 0.5539, 0.2602, 0.6201, 0.07566, 0.6222, 0.07561, 0.6584, 0.7489, 0.669, 0.7493, 0.7618, 0.9277, 0.7601, 0.9276, 0.5787, 0.2593, 0.5667, 0.26, 0.6222, 0.07561, 0.6242, 0.0755, 0.9308, 0.2519, 0.9416, 0.251, 0.9214, 0.443, 0.9196, 0.4432, 0.5895, 0.2582, 0.5787, 0.2593, 0.6242, 0.0755, 0.626, 0.07532, 0.9189, 0.2531, 0.9308, 0.2519, 0.9196, 0.4432, 0.9177, 0.4434, 0.7308, 0.2537, 0.7437, 0.2523, 0.781, 0.4273, 0.7789, 0.4275, 0.5987, 0.2567, 0.5895, 0.2582, 0.626, 0.07532, 0.6275, 0.07508, 0.9062, 0.2546, 0.9189, 0.2531, 0.9177, 0.4434, 0.9156, 0.4436, 0.7182, 0.2554, 0.7308, 0.2537, 0.7789, 0.4275, 0.7768, 0.4278, 0.7792, 0.25, 0.7884, 0.25, 0.7884, 0.4269, 0.7869, 0.4269, 0.4429, 0.457, 0.4428, 0.4567, 0.4428, 0.4564, 0.4428, 0.4561, 0.4428, 0.4558, 0.4429, 0.4555, 0.4431, 0.4552, 0.4433, 0.455, 0.4436, 0.4548, 0.4439, 0.4547, 0.4442, 0.4547, 0.4445, 0.4547, 0.4448, 0.4547, 0.4451, 0.4548, 0.4453, 0.455, 0.4456, 0.4552, 0.4457, 0.4555, 0.4459, 0.4558, 0.4459, 0.4561, 0.4459, 0.4564, 0.4459, 0.4567, 0.4457, 0.457, 0.4456, 0.4572, 0.4453, 0.4575, 0.4451, 0.4576, 0.4448, 0.4578, 0.4445, 0.4578, 0.4442, 0.4578, 0.4439, 0.4578, 0.4436, 0.4576, 0.4433, 0.4575, 0.4431, 0.4572, 0.7721, 0.9277, 0.7739, 0.9277, 0.7523, 1.0, 0.752, 1.0, 0.6121, 0.07516, 0.6106, 0.07489, 0.6003, 0.0, 0.6005, 3.934e-05, 0.7701, 0.9278, 0.7721, 0.9277, 0.752, 1.0, 0.7518, 1.0, 0.6139, 0.07538, 0.6121, 0.07516, 0.6005, 3.934e-05, 0.6008, 7.153e-05, 0.768, 0.9278, 0.7701, 0.9278, 0.7518, 1.0, 0.7515, 1.0, 0.6159, 0.07554, 0.6139, 0.07538, 0.6008, 7.153e-05, 0.601, 9.465e-05, 0.7659, 0.9277, 0.768, 0.9278, 0.7515, 1.0, 0.7511, 1.0, 0.618, 0.07563, 0.6159, 0.07554, 0.601, 9.465e-05, 0.6014, 0.0001085, 0.7638, 0.9277, 0.7659, 0.9277, 0.7511, 1.0, 0.7508, 1.0, 0.6201, 0.07566, 0.618, 0.07563, 0.6014, 0.0001085, 0.6017, 0.0001118, 0.7618, 0.9277, 0.7638, 0.9277, 0.7508, 1.0, 0.7505, 1.0, 0.6222, 0.07561, 0.6201, 0.07566, 0.6017, 0.0001118, 0.602, 0.0001051, 0.7601, 0.9276, 0.7618, 0.9277, 0.7505, 1.0, 0.7503, 1.0, 0.6242, 0.0755, 0.6222, 0.07561, 0.602, 0.0001051, 0.6023, 8.845e-05, 0.9196, 0.4432, 0.9214, 0.443, 0.9411, 0.5121, 0.9408, 0.5121, 0.626, 0.07532, 0.6242, 0.0755, 0.6023, 8.845e-05, 0.6025, 6.223e-05, 0.9177, 0.4434, 0.9196, 0.4432, 0.9408, 0.5121, 0.9405, 0.5122, 0.7789, 0.4275, 0.781, 0.4273, 0.7687, 0.5033, 0.7684, 0.5034, 0.6275, 0.07508, 0.626, 0.07532, 0.6025, 6.223e-05, 0.6027, 2.789e-05, 0.9156, 0.4436, 0.9177, 0.4434, 0.9405, 0.5122, 0.9402, 0.5122, 0.7768, 0.4278, 0.7789, 0.4275, 0.7684, 0.5034, 0.7681, 0.5034, 0.7869, 0.4269, 0.7884, 0.4269, 0.7698, 0.5033, 0.7695, 0.5033, 0.9135, 0.4439, 0.9156, 0.4436, 0.9402, 0.5122, 0.9399, 0.5122, 0.7749, 0.4281, 0.7768, 0.4278, 0.7681, 0.5034, 0.7678, 0.5035, 0.7851, 0.427, 0.7869, 0.4269, 0.7695, 0.5033, 0.7693, 0.5033, 0.9114, 0.4442, 0.9135, 0.4439, 0.9399, 0.5122, 0.9396, 0.5123, 0.7731, 0.4284, 0.7749, 0.4281, 0.7678, 0.5035, 0.7675, 0.5035, 0.7831, 0.4271, 0.7851, 0.427, 0.7693, 0.5033, 0.769, 0.5033, 0.9094, 0.4445, 0.9114, 0.4442, 0.9396, 0.5123, 0.9393, 0.5123, 0.7739, 0.9277, 0.7755, 0.9277, 0.7525, 1.0, 0.7523, 1.0, 0.781, 0.4273, 0.7831, 0.4271, 0.769, 0.5033, 0.7687, 0.5033, 0.4547, 0.2497, 0.4459, 0.2936, 0.3999, 0.2797, 0.4068, 0.245, 0.161, 0.4459, 0.1196, 0.4288, 0.1423, 0.3863, 0.175, 0.3999, 0.02587, 0.1196, 0.05075, 0.08241, 0.08795, 0.1129, 0.06832, 0.1423, 0.05075, 0.08241, 0.08241, 0.05075, 0.1129, 0.08795, 0.08795, 0.1129, 0.335, 0.4288, 0.2936, 0.4459, 0.2797, 0.3999, 0.3123, 0.3863, 0.008736, 0.2936, 0.0, 0.2497, 0.04789, 0.245, 0.05479, 0.2797, 0.2049, 0.0, 0.2497, 0.0, 0.245, 0.04789, 0.2097, 0.04789, 0.4039, 0.3722, 0.3722, 0.4039, 0.3417, 0.3667, 0.3667, 0.3417, 0.05075, 0.3722, 0.02587, 0.335, 0.06832, 0.3123, 0.08795, 0.3417, 0.1196, 0.02587, 0.161, 0.008736, 0.175, 0.05479, 0.1423, 0.06832, 0.4547, 0.2049, 0.4547, 0.2497, 0.4068, 0.245, 0.4068, 0.2097, 0.2049, 0.4547, 0.161, 0.4459, 0.175, 0.3999, 0.2097, 0.4068, 0.008736, 0.161, 0.02587, 0.1196, 0.06832, 0.1423, 0.05479, 0.175, 0.335, 0.02587, 0.3722, 0.05075, 0.3417, 0.08795, 0.3123, 0.06832, 0.3722, 0.4039, 0.335, 0.4288, 0.3123, 0.3863, 0.3417, 0.3667, 0.02587, 0.335, 0.008736, 0.2936, 0.05479, 0.2797, 0.06832, 0.3123, 0.161, 0.008736, 0.2049, 0.0, 0.2097, 0.04789, 0.175, 0.05479, 0.4459, 0.2936, 0.4288, 0.335, 0.3863, 0.3123, 0.3999, 0.2797, 0.1196, 0.4288, 0.08241, 0.4039, 0.1129, 0.3667, 0.1423, 0.3863, 0.4459, 0.161, 0.4547, 0.2049, 0.4068, 0.2097, 0.3999, 0.175, 0.4039, 0.08241, 0.4288, 0.1196, 0.3863, 0.1423, 0.3667, 0.1129, 0.2936, 0.4459, 0.2497, 0.4547, 0.245, 0.4068, 0.2797, 0.3999, 0.0, 0.2497, 0.0, 0.2049, 0.04789, 0.2097, 0.04789, 0.245, 0.4288, 0.335, 0.4039, 0.3722, 0.3667, 0.3417, 0.3863, 0.3123, 0.08241, 0.4039, 0.05075, 0.3722, 0.08795, 0.3417, 0.1129, 0.3667, 0.08241, 0.05075, 0.1196, 0.02587, 0.1423, 0.06832, 0.1129, 0.08795, 0.3722, 0.05075, 0.4039, 0.08241, 0.3667, 0.1129, 0.3417, 0.08795, 0.4288, 0.1196, 0.4459, 0.161, 0.3999, 0.175, 0.3863, 0.1423, 0.2497, 0.4547, 0.2049, 0.4547, 0.2097, 0.4068, 0.245, 0.4068, 0.0, 0.2049, 0.008736, 0.161, 0.05479, 0.175, 0.04789, 0.2097, 0.2936, 0.008736, 0.335, 0.02587, 0.3123, 0.06832, 0.2797, 0.05479, 0.7043, 0.00568, 0.7006, 0.02068, 0.6925, 0.007101, 0.7143, 0.004579, 0.726, 0.003409, 0.7211, 0.01843, 0.6827, 0.008393, 0.6807, 0.02331, 0.6714, 0.01001, 0.6622, 0.01144, 0.6619, 0.02623, 0.6518, 0.01319, 0.645, 0.02932, 0.6345, 0.01653, 0.6436, 0.01471, 0.7695, 0.5044, 0.7606, 0.5181, 0.7601, 0.5046, 0.7516, 0.5047, 0.7432, 0.5183, 0.7409, 0.5049, 0.7315, 0.5049, 0.724, 0.5184, 0.7201, 0.5049, 0.7101, 0.5049, 0.7038, 0.5184, 0.6983, 0.5049, 0.6832, 0.5182, 0.6764, 0.5046, 0.6882, 0.5048, 0.6666, 0.5045, 0.6632, 0.5179, 0.6553, 0.5043, 0.6461, 0.5041, 0.6444, 0.5175, 0.6357, 0.5038, 0.9416, 0.0, 0.9344, 0.01489, 0.9324, 0.0006771, 0.9174, 0.01633, 0.9136, 0.002364, 0.924, 0.001382, 0.9043, 0.003312, 0.8985, 0.01826, 0.893, 0.00456, 0.8832, 0.005714, 0.8785, 0.02061, 0.8714, 0.007181, 0.8614, 0.008497, 0.8581, 0.0233, 0.8497, 0.01013, 0.8399, 0.01155, 0.8382, 0.02621, 0.8287, 0.01328, 0.8194, 0.02924, 0.8091, 0.01653, 0.8195, 0.01477, 0.8009, 0.01801, 0.8026, 0.03227, 0.7918, 0.01974, 0.4618, 0.5054, 0.4711, 0.4916, 0.4709, 0.5067, 0.4793, 0.5078, 0.4882, 0.4937, 0.4898, 0.5088, 0.5071, 0.4953, 0.5105, 0.5103, 0.4991, 0.5096, 0.5203, 0.5107, 0.5273, 0.4962, 0.5322, 0.5111, 0.5422, 0.5112, 0.5478, 0.4964, 0.5541, 0.5111, 0.564, 0.5109, 0.568, 0.4959, 0.5754, 0.5104, 0.5847, 0.5099, 0.587, 0.4948, 0.5952, 0.5091, 0.6041, 0.4931, 0.6128, 0.5071, 0.6036, 0.5082, 0.6199, 0.506, 0.6187, 0.4908, 0.6275, 0.5045, 0.7846, 1.228e-05, 0.7772, 0.01478, 0.7754, 0.0002057, 0.767, 0.0005193, 0.7601, 0.01542, 0.7565, 0.001063, 0.7411, 0.01666, 0.7359, 0.00254, 0.7472, 0.001666, 0.2704, 0.06497, 0.2797, 0.05479, 0.2817, 0.06842, 0.2497, 0.06086, 0.2379, 0.05969, 0.245, 0.04789, 0.05969, 0.2168, 0.04789, 0.2097, 0.06086, 0.205, 0.05969, 0.2379, 0.06086, 0.2497, 0.04789, 0.245, 0.2497, 0.3938, 0.245, 0.4068, 0.2379, 0.395, 0.2704, 0.3897, 0.2817, 0.3862, 0.2797, 0.3999, 0.3726, 0.1429, 0.3863, 0.1423, 0.3782, 0.1534, 0.3609, 0.1254, 0.3533, 0.1162, 0.3667, 0.1129, 0.3862, 0.1729, 0.3999, 0.175, 0.3897, 0.1843, 0.1162, 0.1013, 0.1129, 0.08795, 0.1254, 0.09379, 0.1013, 0.1162, 0.09379, 0.1254, 0.08795, 0.1129, 0.1254, 0.3609, 0.1129, 0.3667, 0.1162, 0.3533, 0.1429, 0.3726, 0.1534, 0.3782, 0.1423, 0.3863, 0.3782, 0.3012, 0.3863, 0.3123, 0.3726, 0.3117, 0.3862, 0.2817, 0.3897, 0.2704, 0.3999, 0.2797, 0.2168, 0.05969, 0.205, 0.06086, 0.2097, 0.04789, 0.06497, 0.2704, 0.06842, 0.2817, 0.05479, 0.2797, 0.3012, 0.3782, 0.3117, 0.3726, 0.3123, 0.3863, 0.3384, 0.1013, 0.3292, 0.09379, 0.3417, 0.08795, 0.08209, 0.1429, 0.07648, 0.1534, 0.06832, 0.1423, 0.1729, 0.3862, 0.1843, 0.3897, 0.175, 0.3999, 0.3938, 0.2497, 0.395, 0.2379, 0.4068, 0.245, 0.1843, 0.06497, 0.1729, 0.06842, 0.175, 0.05479, 0.07648, 0.3012, 0.08209, 0.3117, 0.06832, 0.3123, 0.3292, 0.3609, 0.3384, 0.3533, 0.3417, 0.3667, 0.3117, 0.08209, 0.3012, 0.07648, 0.3123, 0.06832, 0.06842, 0.1729, 0.06497, 0.1843, 0.05479, 0.175, 0.205, 0.3938, 0.2168, 0.395, 0.2097, 0.4068, 0.395, 0.2168, 0.3938, 0.205, 0.4068, 0.2097, 0.1534, 0.07648, 0.1429, 0.08209, 0.1423, 0.06832, 0.09379, 0.3292, 0.1013, 0.3384, 0.08795, 0.3417, 0.3533, 0.3384, 0.3609, 0.3292, 0.3667, 0.3417, 0.4998, 0.6654, 0.5003, 0.7102, 0.487, 0.7098, 0.4865, 0.6662, 0.5003, 0.7102, 0.5017, 0.7541, 0.4883, 0.7525, 0.487, 0.7098, 0.5017, 0.7541, 0.504, 0.7955, 0.4906, 0.7928, 0.4883, 0.7525, 0.504, 0.7955, 0.5071, 0.8327, 0.4936, 0.8291, 0.4906, 0.7928, 0.5436, 0.8334, 0.5426, 0.8009, 0.5568, 0.7973, 0.5578, 0.8289, 0.5426, 0.8009, 0.5419, 0.763, 0.5561, 0.7604, 0.5568, 0.7973, 0.5419, 0.763, 0.5414, 0.7212, 0.5557, 0.7197, 0.5561, 0.7604, 0.5414, 0.7212, 0.5412, 0.6771, 0.5555, 0.6767, 0.5557, 0.7197, 0.5412, 0.6771, 0.5414, 0.6323, 0.5557, 0.6331, 0.5555, 0.6767, 0.5414, 0.6323, 0.5419, 0.5887, 0.5561, 0.5906, 0.5557, 0.6331, 0.5419, 0.5887, 0.5426, 0.5477, 0.5568, 0.5507, 0.5561, 0.5906, 0.5426, 0.5477, 0.5436, 0.5112, 0.5578, 0.5151, 0.5568, 0.5507, 0.5307, 0.5112, 0.5287, 0.5484, 0.515, 0.5511, 0.5169, 0.5149, 0.5287, 0.5484, 0.5272, 0.5897, 0.5135, 0.5914, 0.515, 0.5511, 0.5272, 0.5897, 0.5263, 0.6336, 0.5127, 0.6341, 0.5135, 0.5914, 0.5263, 0.6336, 0.526, 0.6784, 0.5124, 0.6777, 0.5127, 0.6341, 0.526, 0.6784, 0.5263, 0.7223, 0.5127, 0.7205, 0.5124, 0.6777, 0.5263, 0.7223, 0.5272, 0.7637, 0.5135, 0.7608, 0.5127, 0.7205, 0.5272, 0.7637, 0.5287, 0.801, 0.515, 0.7971, 0.5135, 0.7608, 0.5287, 0.801, 0.5307, 0.8327, 0.5169, 0.828, 0.515, 0.7971, 0.4761, 0.5112, 0.4719, 0.5484, 0.4589, 0.5512, 0.463, 0.515, 0.4719, 0.5484, 0.469, 0.5898, 0.4561, 0.5915, 0.4589, 0.5512, 0.469, 0.5898, 0.4675, 0.6337, 0.4547, 0.6343, 0.4561, 0.5915, 0.4675, 0.6337, 0.4675, 0.6785, 0.4547, 0.6779, 0.4547, 0.6343, 0.4675, 0.6785, 0.469, 0.7224, 0.4561, 0.7206, 0.4547, 0.6779, 0.469, 0.7224, 0.4718, 0.7638, 0.4588, 0.7609, 0.4561, 0.7206, 0.4718, 0.7638, 0.476, 0.801, 0.4629, 0.7972, 0.4588, 0.7609, 0.476, 0.801, 0.4813, 0.8327, 0.4681, 0.828, 0.4629, 0.7972, 0.5071, 0.5112, 0.504, 0.5429, 0.4906, 0.5468, 0.4936, 0.516, 0.504, 0.5429, 0.5017, 0.5801, 0.4883, 0.5831, 0.4906, 0.5468, 0.5017, 0.5801, 0.5003, 0.6215, 0.487, 0.6234, 0.4883, 0.5831, 0.5003, 0.6215, 0.4998, 0.6654, 0.4865, 0.6662, 0.487, 0.6234, 0.7043, 0.00568, 0.7143, 0.004579, 0.7211, 0.01843, 0.7006, 0.02068, 0.6827, 0.008393, 0.6925, 0.007101, 0.7006, 0.02068, 0.6807, 0.02331, 0.6622, 0.01144, 0.6714, 0.01001, 0.6807, 0.02331, 0.6619, 0.02623, 0.6436, 0.01471, 0.6518, 0.01319, 0.6619, 0.02623, 0.645, 0.02932, 0.6275, 0.01808, 0.6345, 0.01653, 0.645, 0.02932, 0.6307, 0.03247, 0.7516, 0.5047, 0.7601, 0.5046, 0.7606, 0.5181, 0.7432, 0.5183, 0.7315, 0.5049, 0.7409, 0.5049, 0.7432, 0.5183, 0.724, 0.5184, 0.7101, 0.5049, 0.7201, 0.5049, 0.724, 0.5184, 0.7038, 0.5184, 0.6882, 0.5048, 0.6983, 0.5049, 0.7038, 0.5184, 0.6832, 0.5182, 0.6666, 0.5045, 0.6764, 0.5046, 0.6832, 0.5182, 0.6632, 0.5179, 0.6461, 0.5041, 0.6553, 0.5043, 0.6632, 0.5179, 0.6444, 0.5175, 0.6275, 0.5035, 0.6357, 0.5038, 0.6444, 0.5175, 0.6276, 0.5169, 0.924, 0.001382, 0.9324, 0.0006771, 0.9344, 0.01489, 0.9174, 0.01633, 0.9043, 0.003312, 0.9136, 0.002364, 0.9174, 0.01633, 0.8985, 0.01826, 0.8832, 0.005714, 0.893, 0.00456, 0.8985, 0.01826, 0.8785, 0.02061, 0.8614, 0.008497, 0.8714, 0.007181, 0.8785, 0.02061, 0.8581, 0.0233, 0.8399, 0.01155, 0.8497, 0.01013, 0.8581, 0.0233, 0.8382, 0.02621, 0.8195, 0.01477, 0.8287, 0.01328, 0.8382, 0.02621, 0.8194, 0.02924, 0.8009, 0.01801, 0.8091, 0.01653, 0.8194, 0.02924, 0.8026, 0.03227, 0.4618, 0.5054, 0.4547, 0.5041, 0.4566, 0.4891, 0.4711, 0.4916, 0.4793, 0.5078, 0.4709, 0.5067, 0.4711, 0.4916, 0.4882, 0.4937, 0.4991, 0.5096, 0.4898, 0.5088, 0.4882, 0.4937, 0.5071, 0.4953, 0.5203, 0.5107, 0.5105, 0.5103, 0.5071, 0.4953, 0.5273, 0.4962, 0.5422, 0.5112, 0.5322, 0.5111, 0.5273, 0.4962, 0.5478, 0.4964, 0.564, 0.5109, 0.5541, 0.5111, 0.5478, 0.4964, 0.568, 0.4959, 0.5847, 0.5099, 0.5754, 0.5104, 0.568, 0.4959, 0.587, 0.4948, 0.6036, 0.5082, 0.5952, 0.5091, 0.587, 0.4948, 0.6041, 0.4931, 0.6199, 0.506, 0.6128, 0.5071, 0.6041, 0.4931, 0.6187, 0.4908, 0.7846, 1.228e-05, 0.7918, 0.0, 0.7918, 0.01475, 0.7772, 0.01478, 0.767, 0.0005193, 0.7754, 0.0002057, 0.7772, 0.01478, 0.7601, 0.01542, 0.7472, 0.001666, 0.7565, 0.001063, 0.7601, 0.01542, 0.7411, 0.01666, 0.726, 0.003409, 0.7359, 0.00254, 0.7411, 0.01666, 0.7211, 0.01843, 0.2817, 0.06842, 0.2655, 0.1221, 0.2541, 0.1186, 0.2704, 0.06497, 0.06086, 0.205, 0.1167, 0.2104, 0.1155, 0.2223, 0.05969, 0.2168, 0.2379, 0.395, 0.2324, 0.3392, 0.2442, 0.338, 0.2497, 0.3938, 0.3782, 0.1534, 0.3287, 0.1799, 0.3231, 0.1694, 0.3726, 0.1429, 0.3897, 0.1843, 0.336, 0.2006, 0.3326, 0.1892, 0.3862, 0.1729, 0.1254, 0.09379, 0.161, 0.1371, 0.1518, 0.1447, 0.1162, 0.1013, 0.1162, 0.3533, 0.1518, 0.31, 0.161, 0.3175, 0.1254, 0.3609, 0.3726, 0.3117, 0.3231, 0.2853, 0.3287, 0.2748, 0.3782, 0.3012, 0.2324, 0.1155, 0.2379, 0.05969, 0.2497, 0.06086, 0.2442, 0.1167, 0.1167, 0.2442, 0.06086, 0.2497, 0.05969, 0.2379, 0.1155, 0.2324, 0.2655, 0.3326, 0.2817, 0.3862, 0.2704, 0.3897, 0.2541, 0.336, 0.31, 0.1518, 0.3533, 0.1162, 0.3609, 0.1254, 0.3175, 0.161, 0.1371, 0.161, 0.09379, 0.1254, 0.1013, 0.1162, 0.1447, 0.1518, 0.1799, 0.3287, 0.1534, 0.3782, 0.1429, 0.3726, 0.1694, 0.3231, 0.336, 0.2541, 0.3897, 0.2704, 0.3862, 0.2817, 0.3326, 0.2655, 0.2104, 0.1167, 0.205, 0.06086, 0.2168, 0.05969, 0.2223, 0.1155, 0.1221, 0.2655, 0.06842, 0.2817, 0.06497, 0.2704, 0.1186, 0.2541, 0.2853, 0.3231, 0.3117, 0.3726, 0.3012, 0.3782, 0.2748, 0.3287, 0.2936, 0.1371, 0.3292, 0.09379, 0.3384, 0.1013, 0.3028, 0.1447, 0.1259, 0.1799, 0.07648, 0.1534, 0.08209, 0.1429, 0.1315, 0.1694, 0.2006, 0.336, 0.1843, 0.3897, 0.1729, 0.3862, 0.1892, 0.3326, 0.3392, 0.2324, 0.395, 0.2379, 0.3938, 0.2497, 0.338, 0.2442, 0.1892, 0.1221, 0.1729, 0.06842, 0.1843, 0.06497, 0.2006, 0.1186, 0.1315, 0.2853, 0.08209, 0.3117, 0.07648, 0.3012, 0.1259, 0.2748, 0.3028, 0.31, 0.3384, 0.3533, 0.3292, 0.3609, 0.2936, 0.3175, 0.2748, 0.1259, 0.3012, 0.07648, 0.3117, 0.08209, 0.2853, 0.1315, 0.1186, 0.2006, 0.06497, 0.1843, 0.06842, 0.1729, 0.1221, 0.1892, 0.2223, 0.3392, 0.2168, 0.395, 0.205, 0.3938, 0.2104, 0.338, 0.338, 0.2104, 0.3938, 0.205, 0.395, 0.2168, 0.3392, 0.2223, 0.1694, 0.1315, 0.1429, 0.08209, 0.1534, 0.07648, 0.1799, 0.1259, 0.1447, 0.3028, 0.1013, 0.3384, 0.09379, 0.3292, 0.1371, 0.2936, 0.3175, 0.2936, 0.3609, 0.3292, 0.3533, 0.3384, 0.31, 0.3028, 0.3609, 0.3292, 0.3726, 0.3117, 0.3863, 0.3123, 0.3667, 0.3417, 0.1013, 0.3384, 0.1162, 0.3533, 0.1129, 0.3667, 0.08795, 0.3417, 0.1429, 0.08209, 0.1254, 0.09379, 0.1129, 0.08795, 0.1423, 0.06832, 0.3938, 0.205, 0.3897, 0.1843, 0.3999, 0.175, 0.4068, 0.2097, 0.2168, 0.395, 0.2379, 0.395, 0.245, 0.4068, 0.2097, 0.4068, 0.06497, 0.1843, 0.06086, 0.205, 0.04789, 0.2097, 0.05479, 0.175, 0.3012, 0.07648, 0.2817, 0.06842, 0.2797, 0.05479, 0.3123, 0.06832, 0.3384, 0.3533, 0.3533, 0.3384, 0.3667, 0.3417, 0.3417, 0.3667, 0.08209, 0.3117, 0.09379, 0.3292, 0.08795, 0.3417, 0.06832, 0.3123, 0.1729, 0.06842, 0.1534, 0.07648, 0.1423, 0.06832, 0.175, 0.05479, 0.395, 0.2379, 0.395, 0.2168, 0.4068, 0.2097, 0.4068, 0.245, 0.1843, 0.3897, 0.205, 0.3938, 0.2097, 0.4068, 0.175, 0.3999, 0.07648, 0.1534, 0.06842, 0.1729, 0.05479, 0.175, 0.06832, 0.1423, 0.3292, 0.09379, 0.3117, 0.08209, 0.3123, 0.06832, 0.3417, 0.08795, 0.3117, 0.3726, 0.3292, 0.3609, 0.3417, 0.3667, 0.3123, 0.3863, 0.06842, 0.2817, 0.07648, 0.3012, 0.06832, 0.3123, 0.05479, 0.2797, 0.205, 0.06086, 0.1843, 0.06497, 0.175, 0.05479, 0.2097, 0.04789, 0.3897, 0.2704, 0.3938, 0.2497, 0.4068, 0.245, 0.3999, 0.2797, 0.1534, 0.3782, 0.1729, 0.3862, 0.175, 0.3999, 0.1423, 0.3863, 0.09379, 0.1254, 0.08209, 0.1429, 0.06832, 0.1423, 0.08795, 0.1129, 0.3533, 0.1162, 0.3384, 0.1013, 0.3417, 0.08795, 0.3667, 0.1129, 0.2817, 0.3862, 0.3012, 0.3782, 0.3123, 0.3863, 0.2797, 0.3999, 0.06086, 0.2497, 0.06497, 0.2704, 0.05479, 0.2797, 0.04789, 0.245, 0.2379, 0.05969, 0.2168, 0.05969, 0.2097, 0.04789, 0.245, 0.04789, 0.3782, 0.3012, 0.3862, 0.2817, 0.3999, 0.2797, 0.3863, 0.3123, 0.1254, 0.3609, 0.1429, 0.3726, 0.1423, 0.3863, 0.1129, 0.3667, 0.1162, 0.1013, 0.1013, 0.1162, 0.08795, 0.1129, 0.1129, 0.08795, 0.3862, 0.1729, 0.3782, 0.1534, 0.3863, 0.1423, 0.3999, 0.175, 0.3726, 0.1429, 0.3609, 0.1254, 0.3667, 0.1129, 0.3863, 0.1423, 0.2497, 0.3938, 0.2704, 0.3897, 0.2797, 0.3999, 0.245, 0.4068, 0.05969, 0.2168, 0.05969, 0.2379, 0.04789, 0.245, 0.04789, 0.2097, 0.2704, 0.06497, 0.2497, 0.06086, 0.245, 0.04789, 0.2797, 0.05479, 0.4342, 0.6115, 0.4428, 0.6542, 0.4428, 0.6978, 0.4342, 0.7406, 0.4176, 0.7809, 0.3933, 0.8171, 0.3625, 0.848, 0.3262, 0.8722, 0.2859, 0.8889, 0.2432, 0.8974, 0.1996, 0.8974, 0.1568, 0.8889, 0.1165, 0.8722, 0.08026, 0.848, 0.04942, 0.8171, 0.0252, 0.7809, 0.008507, 0.7406, 0.0, 0.6978, 0.0, 0.6542, 0.008507, 0.6115, 0.0252, 0.5712, 0.04942, 0.5349, 0.08026, 0.5041, 0.1165, 0.4798, 0.1568, 0.4632, 0.1996, 0.4547, 0.2432, 0.4547, 0.2859, 0.4632, 0.3262, 0.4798, 0.3625, 0.5041, 0.3933, 0.5349, 0.4176, 0.5712])
me_cylinder.use_remesh_fix_poles = True
me_cylinder.use_remesh_preserve_attributes = False
me_cylinder.use_mirror_vertex_groups = False
me_cylinder.update()

# ---- objects
ob_cylinder = bpy.data.objects.new('Cylinder', me_cylinder)

# ---- transforms, parenting, visibility, modifiers, constraints
ob_cylinder.location = (0.0, 0.0, 0.0)
ob_cylinder.lineart.crease_threshold = 0.0

# ---- collection membership
col_collection.objects.link(ob_cylinder)

# ---- scene / render settings (as saved in the file)
scene.frame_start = 1; scene.frame_end = 250; scene.frame_set(1)
scene.render.engine = 'BLENDER_EEVEE_NEXT'
scene.cycles.use_denoising = False
scene.cycles.samples = 128
scene.cycles.sampling_pattern = 'TABULATED_SOBOL'
scene.cycles.use_adaptive_sampling = False
scene.cycles.use_light_tree = False
scene.view_settings.view_transform = 'Filmic'
bpy.context.view_layer.update()

# ---- added for rendering (the .blend has no active camera and no usable light): camera, sun
cam_auto = bpy.data.cameras.new('AutoCamera')
cam_auto.lens = 50.0
cam_auto.sensor_width = 36.0
cam_auto.clip_end = 1000.0
ob_auto_camera = bpy.data.objects.new('AutoCamera', cam_auto)
scene.collection.objects.link(ob_auto_camera)
ob_auto_camera.location = (3.70328, -4.44391, 4.15121)
ob_auto_camera.rotation_euler = (1.09748, -7.21219e-08, 0.694738)
scene.camera = ob_auto_camera
light_auto_sun = bpy.data.lights.new('AutoSun', 'SUN')
light_auto_sun.energy = 3.0
light_auto_sun.angle = 0.0523599
ob_auto_sun = bpy.data.objects.new('AutoSun', light_auto_sun)
scene.collection.objects.link(ob_auto_sun)
ob_auto_sun.rotation_euler = (0.872665, 0.174533, 0.523599)
bpy.context.view_layer.update()
